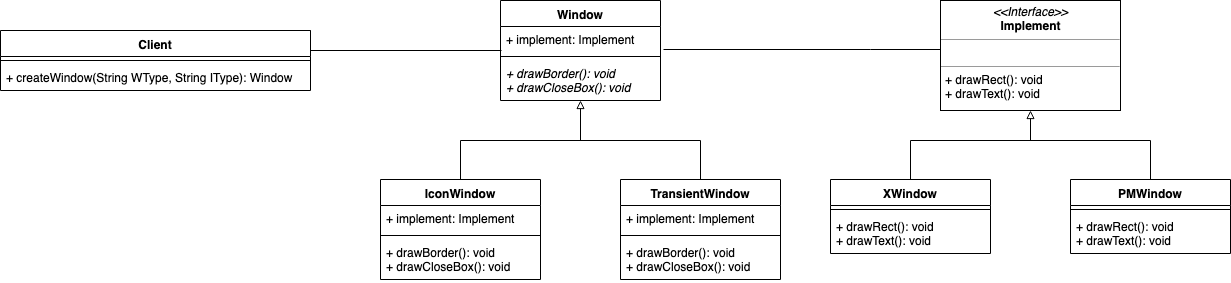

The diagram above was exported from draw.io. Its source (the exported page's mxGraphModel, read from the mxfile embedded in the PNG):
<mxGraphModel dx="918" dy="487" grid="1" gridSize="10" guides="1" tooltips="1" connect="1" arrows="1" fold="1" page="1" pageScale="1" pageWidth="3000" pageHeight="3000" math="0" shadow="0">
  <root>
    <mxCell id="0" />
    <mxCell id="1" parent="0" />
    <mxCell id="MNVWlIyLLcWD4cVkz55s-1" value="Client" style="swimlane;fontStyle=1;align=center;verticalAlign=top;childLayout=stackLayout;horizontal=1;startSize=26;horizontalStack=0;resizeParent=1;resizeParentMax=0;resizeLast=0;collapsible=1;marginBottom=0;" vertex="1" parent="1">
      <mxGeometry x="20" y="90" width="310" height="60" as="geometry" />
    </mxCell>
    <mxCell id="MNVWlIyLLcWD4cVkz55s-3" value="" style="line;strokeWidth=1;fillColor=none;align=left;verticalAlign=middle;spacingTop=-1;spacingLeft=3;spacingRight=3;rotatable=0;labelPosition=right;points=[];portConstraint=eastwest;" vertex="1" parent="MNVWlIyLLcWD4cVkz55s-1">
      <mxGeometry y="26" width="310" height="8" as="geometry" />
    </mxCell>
    <mxCell id="MNVWlIyLLcWD4cVkz55s-4" value="+ createWindow(String WType, String IType): Window" style="text;strokeColor=none;fillColor=none;align=left;verticalAlign=top;spacingLeft=4;spacingRight=4;overflow=hidden;rotatable=0;points=[[0,0.5],[1,0.5]];portConstraint=eastwest;" vertex="1" parent="MNVWlIyLLcWD4cVkz55s-1">
      <mxGeometry y="34" width="310" height="26" as="geometry" />
    </mxCell>
    <mxCell id="MNVWlIyLLcWD4cVkz55s-16" style="edgeStyle=orthogonalEdgeStyle;rounded=0;orthogonalLoop=1;jettySize=auto;html=1;exitX=0.5;exitY=0;exitDx=0;exitDy=0;endArrow=none;endFill=0;" edge="1" parent="1" source="MNVWlIyLLcWD4cVkz55s-5">
      <mxGeometry relative="1" as="geometry">
        <mxPoint x="480" y="200" as="targetPoint" />
      </mxGeometry>
    </mxCell>
    <mxCell id="MNVWlIyLLcWD4cVkz55s-5" value="IconWindow" style="swimlane;fontStyle=1;align=center;verticalAlign=top;childLayout=stackLayout;horizontal=1;startSize=26;horizontalStack=0;resizeParent=1;resizeParentMax=0;resizeLast=0;collapsible=1;marginBottom=0;" vertex="1" parent="1">
      <mxGeometry x="400" y="239" width="160" height="100" as="geometry" />
    </mxCell>
    <mxCell id="MNVWlIyLLcWD4cVkz55s-6" value="+ implement: Implement" style="text;strokeColor=none;fillColor=none;align=left;verticalAlign=top;spacingLeft=4;spacingRight=4;overflow=hidden;rotatable=0;points=[[0,0.5],[1,0.5]];portConstraint=eastwest;" vertex="1" parent="MNVWlIyLLcWD4cVkz55s-5">
      <mxGeometry y="26" width="160" height="26" as="geometry" />
    </mxCell>
    <mxCell id="MNVWlIyLLcWD4cVkz55s-7" value="" style="line;strokeWidth=1;fillColor=none;align=left;verticalAlign=middle;spacingTop=-1;spacingLeft=3;spacingRight=3;rotatable=0;labelPosition=right;points=[];portConstraint=eastwest;" vertex="1" parent="MNVWlIyLLcWD4cVkz55s-5">
      <mxGeometry y="52" width="160" height="8" as="geometry" />
    </mxCell>
    <mxCell id="MNVWlIyLLcWD4cVkz55s-8" value="+ drawBorder(): void&#10;+ drawCloseBox(): void&#10;" style="text;strokeColor=none;fillColor=none;align=left;verticalAlign=top;spacingLeft=4;spacingRight=4;overflow=hidden;rotatable=0;points=[[0,0.5],[1,0.5]];portConstraint=eastwest;" vertex="1" parent="MNVWlIyLLcWD4cVkz55s-5">
      <mxGeometry y="60" width="160" height="40" as="geometry" />
    </mxCell>
    <mxCell id="MNVWlIyLLcWD4cVkz55s-18" style="edgeStyle=orthogonalEdgeStyle;rounded=0;orthogonalLoop=1;jettySize=auto;html=1;endArrow=none;endFill=0;startArrow=block;startFill=0;" edge="1" parent="1">
      <mxGeometry relative="1" as="geometry">
        <mxPoint x="600" y="200" as="targetPoint" />
        <mxPoint x="600" y="160" as="sourcePoint" />
      </mxGeometry>
    </mxCell>
    <mxCell id="MNVWlIyLLcWD4cVkz55s-33" style="edgeStyle=orthogonalEdgeStyle;rounded=0;orthogonalLoop=1;jettySize=auto;html=1;startArrow=none;startFill=0;endArrow=none;endFill=0;exitX=1.019;exitY=0.885;exitDx=0;exitDy=0;exitPerimeter=0;" edge="1" parent="1" source="aGNJTDKa32rx4k4RkVyg-2" target="MNVWlIyLLcWD4cVkz55s-26">
      <mxGeometry relative="1" as="geometry">
        <mxPoint x="690" y="90" as="sourcePoint" />
        <Array as="points">
          <mxPoint x="890" y="109" />
          <mxPoint x="890" y="109" />
        </Array>
      </mxGeometry>
    </mxCell>
    <mxCell id="MNVWlIyLLcWD4cVkz55s-17" style="edgeStyle=orthogonalEdgeStyle;rounded=0;orthogonalLoop=1;jettySize=auto;html=1;exitX=0.5;exitY=0;exitDx=0;exitDy=0;endArrow=none;endFill=0;" edge="1" parent="1" source="MNVWlIyLLcWD4cVkz55s-10">
      <mxGeometry relative="1" as="geometry">
        <mxPoint x="720" y="200" as="targetPoint" />
      </mxGeometry>
    </mxCell>
    <mxCell id="MNVWlIyLLcWD4cVkz55s-10" value="TransientWindow" style="swimlane;fontStyle=1;align=center;verticalAlign=top;childLayout=stackLayout;horizontal=1;startSize=26;horizontalStack=0;resizeParent=1;resizeParentMax=0;resizeLast=0;collapsible=1;marginBottom=0;" vertex="1" parent="1">
      <mxGeometry x="640" y="239" width="160" height="100" as="geometry" />
    </mxCell>
    <mxCell id="MNVWlIyLLcWD4cVkz55s-11" value="+ implement: Implement" style="text;strokeColor=none;fillColor=none;align=left;verticalAlign=top;spacingLeft=4;spacingRight=4;overflow=hidden;rotatable=0;points=[[0,0.5],[1,0.5]];portConstraint=eastwest;" vertex="1" parent="MNVWlIyLLcWD4cVkz55s-10">
      <mxGeometry y="26" width="160" height="26" as="geometry" />
    </mxCell>
    <mxCell id="MNVWlIyLLcWD4cVkz55s-12" value="" style="line;strokeWidth=1;fillColor=none;align=left;verticalAlign=middle;spacingTop=-1;spacingLeft=3;spacingRight=3;rotatable=0;labelPosition=right;points=[];portConstraint=eastwest;" vertex="1" parent="MNVWlIyLLcWD4cVkz55s-10">
      <mxGeometry y="52" width="160" height="8" as="geometry" />
    </mxCell>
    <mxCell id="MNVWlIyLLcWD4cVkz55s-13" value="+ drawBorder(): void&#10;+ drawCloseBox(): void&#10;" style="text;strokeColor=none;fillColor=none;align=left;verticalAlign=top;spacingLeft=4;spacingRight=4;overflow=hidden;rotatable=0;points=[[0,0.5],[1,0.5]];portConstraint=eastwest;" vertex="1" parent="MNVWlIyLLcWD4cVkz55s-10">
      <mxGeometry y="60" width="160" height="40" as="geometry" />
    </mxCell>
    <mxCell id="MNVWlIyLLcWD4cVkz55s-15" value="" style="endArrow=none;html=1;" edge="1" parent="1">
      <mxGeometry width="50" height="50" relative="1" as="geometry">
        <mxPoint x="480" y="200" as="sourcePoint" />
        <mxPoint x="720" y="200" as="targetPoint" />
      </mxGeometry>
    </mxCell>
    <mxCell id="MNVWlIyLLcWD4cVkz55s-19" value="" style="edgeStyle=orthogonalEdgeStyle;rounded=0;orthogonalLoop=1;jettySize=auto;html=1;entryX=0.006;entryY=0.923;entryDx=0;entryDy=0;startArrow=none;startFill=0;endArrow=none;endFill=0;entryPerimeter=0;" edge="1" parent="1" target="aGNJTDKa32rx4k4RkVyg-2">
      <mxGeometry relative="1" as="geometry">
        <mxPoint x="330" y="90" as="sourcePoint" />
        <mxPoint x="510" y="90" as="targetPoint" />
        <Array as="points">
          <mxPoint x="330" y="110" />
        </Array>
      </mxGeometry>
    </mxCell>
    <mxCell id="MNVWlIyLLcWD4cVkz55s-20" style="edgeStyle=orthogonalEdgeStyle;rounded=0;orthogonalLoop=1;jettySize=auto;html=1;exitX=0.5;exitY=0;exitDx=0;exitDy=0;endArrow=none;endFill=0;" edge="1" source="MNVWlIyLLcWD4cVkz55s-21" parent="1">
      <mxGeometry relative="1" as="geometry">
        <mxPoint x="930" y="200" as="targetPoint" />
      </mxGeometry>
    </mxCell>
    <mxCell id="MNVWlIyLLcWD4cVkz55s-21" value="XWindow" style="swimlane;fontStyle=1;align=center;verticalAlign=top;childLayout=stackLayout;horizontal=1;startSize=26;horizontalStack=0;resizeParent=1;resizeParentMax=0;resizeLast=0;collapsible=1;marginBottom=0;" vertex="1" parent="1">
      <mxGeometry x="850" y="239" width="160" height="74" as="geometry" />
    </mxCell>
    <mxCell id="MNVWlIyLLcWD4cVkz55s-23" value="" style="line;strokeWidth=1;fillColor=none;align=left;verticalAlign=middle;spacingTop=-1;spacingLeft=3;spacingRight=3;rotatable=0;labelPosition=right;points=[];portConstraint=eastwest;" vertex="1" parent="MNVWlIyLLcWD4cVkz55s-21">
      <mxGeometry y="26" width="160" height="8" as="geometry" />
    </mxCell>
    <mxCell id="MNVWlIyLLcWD4cVkz55s-24" value="+ drawRect(): void&#10;+ drawText(): void&#10;" style="text;strokeColor=none;fillColor=none;align=left;verticalAlign=top;spacingLeft=4;spacingRight=4;overflow=hidden;rotatable=0;points=[[0,0.5],[1,0.5]];portConstraint=eastwest;" vertex="1" parent="MNVWlIyLLcWD4cVkz55s-21">
      <mxGeometry y="34" width="160" height="40" as="geometry" />
    </mxCell>
    <mxCell id="MNVWlIyLLcWD4cVkz55s-25" style="edgeStyle=orthogonalEdgeStyle;rounded=0;orthogonalLoop=1;jettySize=auto;html=1;endArrow=none;endFill=0;startArrow=block;startFill=0;" edge="1" source="MNVWlIyLLcWD4cVkz55s-26" parent="1">
      <mxGeometry relative="1" as="geometry">
        <mxPoint x="1050" y="200" as="targetPoint" />
      </mxGeometry>
    </mxCell>
    <mxCell id="MNVWlIyLLcWD4cVkz55s-26" value="&lt;p style=&quot;margin: 0px ; margin-top: 4px ; text-align: center&quot;&gt;&lt;i&gt;&amp;lt;&amp;lt;Interface&amp;gt;&amp;gt;&lt;/i&gt;&lt;br&gt;&lt;b&gt;Implement&lt;/b&gt;&lt;/p&gt;&lt;hr size=&quot;1&quot;&gt;&lt;p style=&quot;margin: 0px ; margin-left: 4px&quot;&gt;&lt;br&gt;&lt;/p&gt;&lt;hr size=&quot;1&quot;&gt;&lt;p style=&quot;margin: 0px ; margin-left: 4px&quot;&gt;+ drawRect(): void&lt;br&gt;+ drawText(): void&lt;/p&gt;" style="verticalAlign=top;align=left;overflow=fill;fontSize=12;fontFamily=Helvetica;html=1;" vertex="1" parent="1">
      <mxGeometry x="960" y="60" width="180" height="110" as="geometry" />
    </mxCell>
    <mxCell id="MNVWlIyLLcWD4cVkz55s-27" style="edgeStyle=orthogonalEdgeStyle;rounded=0;orthogonalLoop=1;jettySize=auto;html=1;exitX=0.5;exitY=0;exitDx=0;exitDy=0;endArrow=none;endFill=0;" edge="1" source="MNVWlIyLLcWD4cVkz55s-28" parent="1">
      <mxGeometry relative="1" as="geometry">
        <mxPoint x="1170" y="200" as="targetPoint" />
      </mxGeometry>
    </mxCell>
    <mxCell id="MNVWlIyLLcWD4cVkz55s-28" value="PMWindow" style="swimlane;fontStyle=1;align=center;verticalAlign=top;childLayout=stackLayout;horizontal=1;startSize=26;horizontalStack=0;resizeParent=1;resizeParentMax=0;resizeLast=0;collapsible=1;marginBottom=0;" vertex="1" parent="1">
      <mxGeometry x="1090" y="239" width="160" height="74" as="geometry" />
    </mxCell>
    <mxCell id="MNVWlIyLLcWD4cVkz55s-30" value="" style="line;strokeWidth=1;fillColor=none;align=left;verticalAlign=middle;spacingTop=-1;spacingLeft=3;spacingRight=3;rotatable=0;labelPosition=right;points=[];portConstraint=eastwest;" vertex="1" parent="MNVWlIyLLcWD4cVkz55s-28">
      <mxGeometry y="26" width="160" height="8" as="geometry" />
    </mxCell>
    <mxCell id="MNVWlIyLLcWD4cVkz55s-31" value="+ drawRect(): void&#10;+ drawText(): void&#10;" style="text;strokeColor=none;fillColor=none;align=left;verticalAlign=top;spacingLeft=4;spacingRight=4;overflow=hidden;rotatable=0;points=[[0,0.5],[1,0.5]];portConstraint=eastwest;" vertex="1" parent="MNVWlIyLLcWD4cVkz55s-28">
      <mxGeometry y="34" width="160" height="40" as="geometry" />
    </mxCell>
    <mxCell id="MNVWlIyLLcWD4cVkz55s-32" value="" style="endArrow=none;html=1;" edge="1" parent="1">
      <mxGeometry width="50" height="50" relative="1" as="geometry">
        <mxPoint x="930" y="200" as="sourcePoint" />
        <mxPoint x="1170" y="200" as="targetPoint" />
      </mxGeometry>
    </mxCell>
    <mxCell id="aGNJTDKa32rx4k4RkVyg-1" value="Window" style="swimlane;fontStyle=1;align=center;verticalAlign=top;childLayout=stackLayout;horizontal=1;startSize=26;horizontalStack=0;resizeParent=1;resizeParentMax=0;resizeLast=0;collapsible=1;marginBottom=0;" vertex="1" parent="1">
      <mxGeometry x="520" y="60" width="160" height="100" as="geometry" />
    </mxCell>
    <mxCell id="aGNJTDKa32rx4k4RkVyg-2" value="+ implement: Implement" style="text;strokeColor=none;fillColor=none;align=left;verticalAlign=top;spacingLeft=4;spacingRight=4;overflow=hidden;rotatable=0;points=[[0,0.5],[1,0.5]];portConstraint=eastwest;" vertex="1" parent="aGNJTDKa32rx4k4RkVyg-1">
      <mxGeometry y="26" width="160" height="26" as="geometry" />
    </mxCell>
    <mxCell id="aGNJTDKa32rx4k4RkVyg-3" value="" style="line;strokeWidth=1;fillColor=none;align=left;verticalAlign=middle;spacingTop=-1;spacingLeft=3;spacingRight=3;rotatable=0;labelPosition=right;points=[];portConstraint=eastwest;" vertex="1" parent="aGNJTDKa32rx4k4RkVyg-1">
      <mxGeometry y="52" width="160" height="8" as="geometry" />
    </mxCell>
    <mxCell id="aGNJTDKa32rx4k4RkVyg-4" value="+ drawBorder(): void&#10;+ drawCloseBox(): void&#10;" style="text;strokeColor=none;fillColor=none;align=left;verticalAlign=top;spacingLeft=4;spacingRight=4;overflow=hidden;rotatable=0;points=[[0,0.5],[1,0.5]];portConstraint=eastwest;fontStyle=2" vertex="1" parent="aGNJTDKa32rx4k4RkVyg-1">
      <mxGeometry y="60" width="160" height="40" as="geometry" />
    </mxCell>
  </root>
</mxGraphModel>